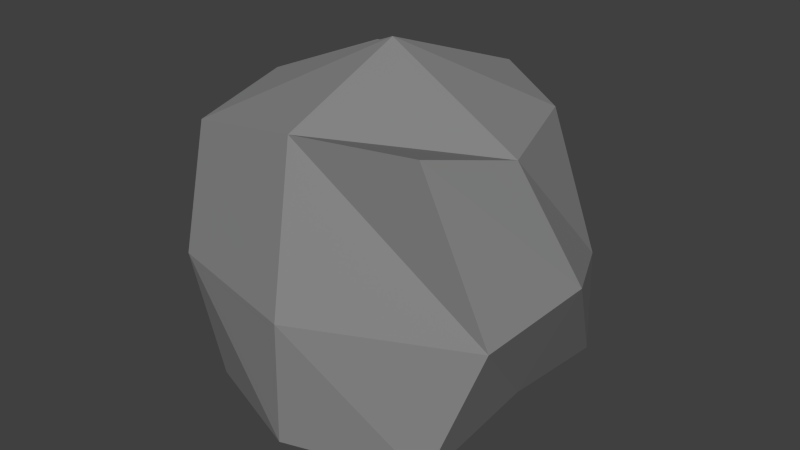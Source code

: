 # Source: Stone_Big.blend  (saved by Blender 2.72.0; exported with 4.5.12 LTS)
import bpy
from mathutils import Matrix  # noqa: F401  (used for matrix-valued properties, if any)

bpy.ops.wm.read_factory_settings(use_empty=True)
scene = bpy.context.scene
scene.name = 'Scene'

# ---- collections
col_collection_1 = bpy.data.collections.new('Collection 1'); scene.collection.children.link(col_collection_1)

# ---- materials (node trees are filled in below, after node groups)
mat_gris = bpy.data.materials.new('gris')
mat_gris.alpha_threshold = 0.0
mat_gris.use_transparent_shadow = False
mat_gris.diffuse_color = (0.2462, 0.2462, 0.2462, 1.0)
mat_gris.roughness = 0.5
mat_gris.line_color = (0.0, 0.0, 0.0, 1.0)

# ---- material node trees

# ---- world
world_world = bpy.data.worlds.new('World'); scene.world = world_world
world_world.color = (0.05088, 0.05088, 0.05088)
world_world.use_sun_shadow = False
world_world.sun_shadow_jitter_overblur = 0.0
world_world.cycles.sampling_method = 'MANUAL'
world_world.cycles.sample_map_resolution = 256

# ---- meshes
me_piedra = bpy.data.meshes.new('piedra')
me_piedra.from_pydata([(0.4122, 0.3584, -0.3915), (0.4192, -0.4338, -0.3865), (-0.3531, -0.3976, -0.4182), (-0.4449, 0.4089, -0.408), (0.2811, 0.3011, 0.3649), (0.35, -0.3758, 0.4536), (-0.438, -0.3392, 0.3403), (-0.4085, 0.3569, 0.401), (0.4152, -0.01664, -0.3478), (-0.0009485, 0.5491, -0.4073), (0.4562, 0.2612, -0.01184), (0.006529, -0.5354, -0.4107), (0.5413, -0.3488, -0.001769), (-0.564, -0.0108, -0.3991), (-0.4148, -0.4457, -0.02033), (-0.3937, 0.4113, -0.06047), (0.4043, -0.05814, 0.3603), (0.03556, 0.4309, 0.4123), (-0.04287, -0.3998, 0.4188), (-0.4404, -0.04449, 0.4093), (0.02886, 0.03413, -0.5232), (-0.06378, 0.0222, 0.5608), (0.5723, 0.01073, 0.02938), (0.02308, -0.543, -0.03175), (-0.617, -0.07263, 0.01496), (-0.005009, 0.4498, 0.01226)], [], [(20, 11, 2, 13), (21, 19, 6, 18), (22, 16, 5, 12), (23, 18, 6, 14), (24, 19, 7, 15), (25, 9, 3, 15), (9, 20, 13, 3), (0, 8, 20, 9), (8, 1, 11, 20), (16, 21, 18, 5), (4, 17, 21, 16), (17, 7, 19, 21), (8, 22, 12, 1), (0, 10, 22, 8), (10, 4, 16, 22), (11, 23, 14, 2), (1, 12, 23, 11), (12, 5, 18, 23), (13, 24, 15, 3), (2, 14, 24, 13), (14, 6, 19, 24), (17, 25, 15, 7), (4, 10, 25, 17), (10, 0, 9, 25)])
me_piedra.materials.append(mat_gris)
me_piedra.use_remesh_preserve_volume = False
me_piedra.use_remesh_preserve_attributes = False
me_piedra.use_mirror_vertex_groups = False
me_piedra.update()

# ---- objects
ob_piedragrande = bpy.data.objects.new('piedragrande', me_piedra)

# ---- transforms, parenting, visibility, modifiers, constraints
ob_piedragrande.location = (0.0, 0.0, 0.0)
ob_piedragrande.lock_rotations_4d = False
ob_piedragrande.empty_display_type = 'ARROWS'
ob_piedragrande.lineart.crease_threshold = 0.0

# ---- collection membership
col_collection_1.objects.link(ob_piedragrande)

# ---- scene / render settings (as saved in the file)
scene.frame_start = 1; scene.frame_end = 250; scene.frame_set(1)
scene.render.engine = 'BLENDER_EEVEE_NEXT'
scene.render.resolution_percentage = 50
scene.render.dither_intensity = 0.0
scene.cycles.use_denoising = False
scene.cycles.samples = 10
scene.cycles.sampling_pattern = 'TABULATED_SOBOL'
scene.cycles.light_sampling_threshold = 0.0
scene.cycles.use_adaptive_sampling = False
scene.cycles.use_light_tree = False
scene.cycles.blur_glossy = 0.0
scene.cycles.pixel_filter_type = 'GAUSSIAN'
scene.cycles.sample_clamp_indirect = 0.0
scene.view_settings.view_transform = 'Standard'
bpy.context.view_layer.update()

# ---- added for rendering (the .blend has no active camera and no usable light): camera, sun
cam_auto = bpy.data.cameras.new('AutoCamera')
cam_auto.lens = 50.0
cam_auto.sensor_width = 36.0
cam_auto.clip_end = 1000.0
ob_auto_camera = bpy.data.objects.new('AutoCamera', cam_auto)
scene.collection.objects.link(ob_auto_camera)
ob_auto_camera.location = (1.77696, -2.15613, 1.45825)
ob_auto_camera.rotation_euler = (1.09748, -7.21219e-08, 0.694738)
scene.camera = ob_auto_camera
light_auto_sun = bpy.data.lights.new('AutoSun', 'SUN')
light_auto_sun.energy = 3.0
light_auto_sun.angle = 0.0523599
ob_auto_sun = bpy.data.objects.new('AutoSun', light_auto_sun)
scene.collection.objects.link(ob_auto_sun)
ob_auto_sun.rotation_euler = (0.872665, 0.174533, 0.523599)
bpy.context.view_layer.update()
